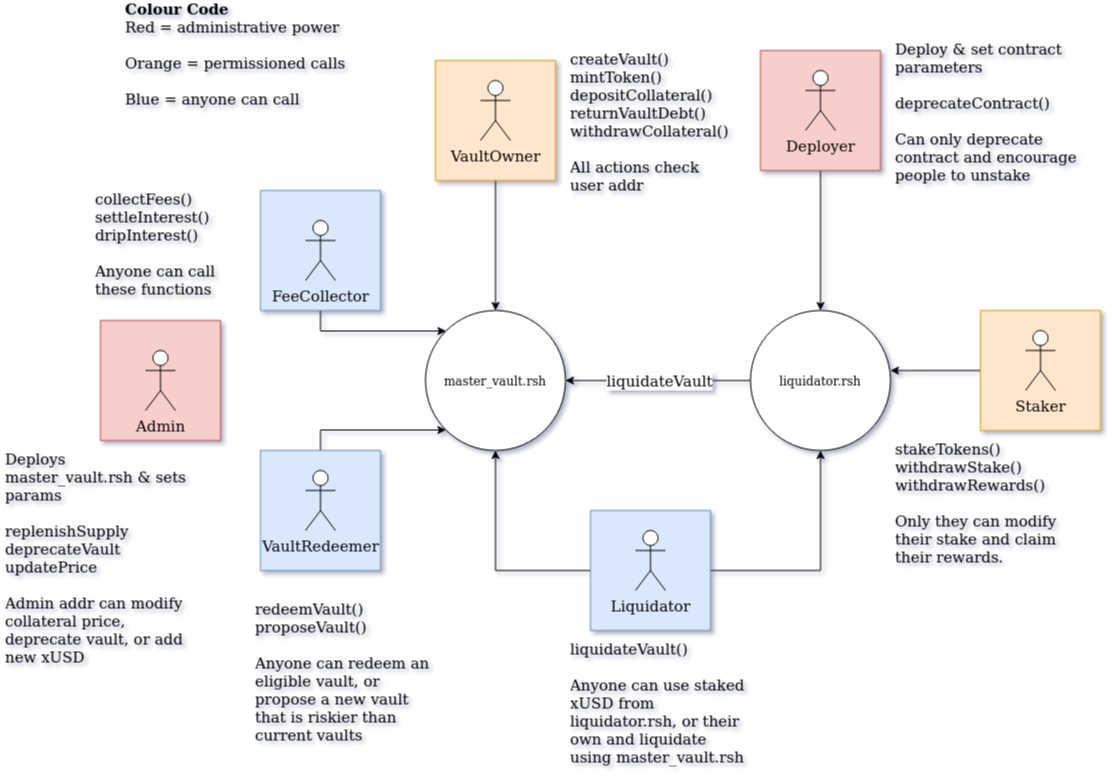

The diagram above was exported from draw.io. Its source (the exported page's mxGraphModel, read from the mxfile embedded in the PNG):
<mxGraphModel dx="1647" dy="1870" grid="1" gridSize="10" guides="1" tooltips="1" connect="1" arrows="1" fold="1" page="1" pageScale="1" pageWidth="850" pageHeight="1100" math="0" shadow="0">
  <root>
    <mxCell id="0" />
    <mxCell id="1" parent="0" />
    <mxCell id="oPvZ5ghguyIsaJS3AWzb-1" value="master_vault.rsh" style="ellipse;whiteSpace=wrap;html=1;aspect=fixed;" parent="1" vertex="1">
      <mxGeometry x="175" y="300" width="140" height="140" as="geometry" />
    </mxCell>
    <mxCell id="oPvZ5ghguyIsaJS3AWzb-3" style="edgeStyle=orthogonalEdgeStyle;rounded=0;orthogonalLoop=1;jettySize=auto;html=1;exitX=0;exitY=0.5;exitDx=0;exitDy=0;entryX=1;entryY=0.5;entryDx=0;entryDy=0;" parent="1" source="oPvZ5ghguyIsaJS3AWzb-2" target="oPvZ5ghguyIsaJS3AWzb-1" edge="1">
      <mxGeometry relative="1" as="geometry" />
    </mxCell>
    <mxCell id="oPvZ5ghguyIsaJS3AWzb-4" value="liquidateVault" style="edgeLabel;html=1;align=center;verticalAlign=middle;resizable=0;points=[];fontSize=15;" parent="oPvZ5ghguyIsaJS3AWzb-3" vertex="1" connectable="0">
      <mxGeometry x="-0.1111" y="-1" relative="1" as="geometry">
        <mxPoint x="-10" y="1" as="offset" />
      </mxGeometry>
    </mxCell>
    <mxCell id="oPvZ5ghguyIsaJS3AWzb-2" value="liquidator.rsh" style="ellipse;whiteSpace=wrap;html=1;aspect=fixed;" parent="1" vertex="1">
      <mxGeometry x="500" y="300" width="140" height="140" as="geometry" />
    </mxCell>
    <mxCell id="oPvZ5ghguyIsaJS3AWzb-12" style="edgeStyle=orthogonalEdgeStyle;rounded=0;orthogonalLoop=1;jettySize=auto;html=1;exitX=0.5;exitY=1;exitDx=0;exitDy=0;fontSize=15;" parent="1" source="oPvZ5ghguyIsaJS3AWzb-8" target="oPvZ5ghguyIsaJS3AWzb-1" edge="1">
      <mxGeometry relative="1" as="geometry" />
    </mxCell>
    <mxCell id="oPvZ5ghguyIsaJS3AWzb-8" value="" style="whiteSpace=wrap;html=1;aspect=fixed;fontSize=15;fillColor=#ffe6cc;strokeColor=#d79b00;" parent="1" vertex="1">
      <mxGeometry x="185" y="50" width="120" height="120" as="geometry" />
    </mxCell>
    <mxCell id="oPvZ5ghguyIsaJS3AWzb-5" value="VaultOwner" style="shape=umlActor;verticalLabelPosition=bottom;verticalAlign=top;html=1;outlineConnect=0;fontSize=15;" parent="1" vertex="1">
      <mxGeometry x="230" y="70" width="30" height="60" as="geometry" />
    </mxCell>
    <mxCell id="oPvZ5ghguyIsaJS3AWzb-13" value="&lt;div&gt;createVault()&lt;/div&gt;&lt;div&gt;mintToken()&lt;/div&gt;&lt;div&gt;depositCollateral()&lt;/div&gt;&lt;div&gt;returnVaultDebt()&lt;/div&gt;&lt;div&gt;withdrawCollateral()&lt;/div&gt;&lt;div&gt;&lt;br&gt;&lt;/div&gt;&lt;div&gt;All actions check user addr&lt;br&gt;&lt;/div&gt;" style="text;html=1;strokeColor=none;fillColor=none;spacing=5;spacingTop=-20;whiteSpace=wrap;overflow=hidden;rounded=0;fontSize=15;" parent="1" vertex="1">
      <mxGeometry x="315" y="50" width="170" height="150" as="geometry" />
    </mxCell>
    <mxCell id="oPvZ5ghguyIsaJS3AWzb-16" style="edgeStyle=orthogonalEdgeStyle;rounded=0;orthogonalLoop=1;jettySize=auto;html=1;exitX=0;exitY=0.5;exitDx=0;exitDy=0;entryX=0.5;entryY=1;entryDx=0;entryDy=0;fontSize=15;" parent="1" source="oPvZ5ghguyIsaJS3AWzb-15" target="oPvZ5ghguyIsaJS3AWzb-1" edge="1">
      <mxGeometry relative="1" as="geometry" />
    </mxCell>
    <mxCell id="oPvZ5ghguyIsaJS3AWzb-17" style="edgeStyle=orthogonalEdgeStyle;rounded=0;orthogonalLoop=1;jettySize=auto;html=1;exitX=1;exitY=0.5;exitDx=0;exitDy=0;entryX=0.5;entryY=1;entryDx=0;entryDy=0;fontSize=15;" parent="1" source="oPvZ5ghguyIsaJS3AWzb-15" target="oPvZ5ghguyIsaJS3AWzb-2" edge="1">
      <mxGeometry relative="1" as="geometry" />
    </mxCell>
    <mxCell id="oPvZ5ghguyIsaJS3AWzb-15" value="" style="whiteSpace=wrap;html=1;aspect=fixed;fontSize=15;fillColor=#dae8fc;strokeColor=#6c8ebf;" parent="1" vertex="1">
      <mxGeometry x="340" y="500" width="120" height="120" as="geometry" />
    </mxCell>
    <mxCell id="oPvZ5ghguyIsaJS3AWzb-14" value="Liquidator" style="shape=umlActor;verticalLabelPosition=bottom;verticalAlign=top;html=1;outlineConnect=0;fontSize=15;" parent="1" vertex="1">
      <mxGeometry x="385" y="520" width="30" height="60" as="geometry" />
    </mxCell>
    <mxCell id="oPvZ5ghguyIsaJS3AWzb-18" value="&lt;div&gt;liquidateVault()&lt;/div&gt;&lt;div&gt;&lt;br&gt;&lt;/div&gt;&lt;div&gt;Anyone can use staked xUSD from liquidator.rsh, or their own and liquidate using master_vault.rsh&lt;br&gt;&lt;/div&gt;" style="text;html=1;strokeColor=none;fillColor=none;spacing=5;spacingTop=-20;whiteSpace=wrap;overflow=hidden;rounded=0;fontSize=15;" parent="1" vertex="1">
      <mxGeometry x="315" y="640" width="190" height="120" as="geometry" />
    </mxCell>
    <mxCell id="oPvZ5ghguyIsaJS3AWzb-23" style="edgeStyle=orthogonalEdgeStyle;rounded=0;orthogonalLoop=1;jettySize=auto;html=1;exitX=0.5;exitY=1;exitDx=0;exitDy=0;entryX=0;entryY=0;entryDx=0;entryDy=0;fontSize=15;" parent="1" source="oPvZ5ghguyIsaJS3AWzb-19" target="oPvZ5ghguyIsaJS3AWzb-1" edge="1">
      <mxGeometry relative="1" as="geometry" />
    </mxCell>
    <mxCell id="oPvZ5ghguyIsaJS3AWzb-19" value="" style="whiteSpace=wrap;html=1;aspect=fixed;fontSize=15;fillColor=#dae8fc;strokeColor=#6c8ebf;" parent="1" vertex="1">
      <mxGeometry x="10" y="180" width="120" height="120" as="geometry" />
    </mxCell>
    <mxCell id="oPvZ5ghguyIsaJS3AWzb-20" value="FeeCollector" style="shape=umlActor;verticalLabelPosition=bottom;verticalAlign=top;html=1;outlineConnect=0;fontSize=15;" parent="1" vertex="1">
      <mxGeometry x="55" y="210" width="30" height="60" as="geometry" />
    </mxCell>
    <mxCell id="oPvZ5ghguyIsaJS3AWzb-24" value="&lt;div&gt;collectFees()&lt;/div&gt;&lt;div&gt;settleInterest()&lt;/div&gt;&lt;div&gt;dripInterest()&lt;/div&gt;&lt;div&gt;&lt;br&gt;&lt;/div&gt;&lt;div&gt;Anyone can call these functions&lt;br&gt;&lt;/div&gt;" style="text;html=1;strokeColor=none;fillColor=none;spacing=5;spacingTop=-20;whiteSpace=wrap;overflow=hidden;rounded=0;fontSize=15;" parent="1" vertex="1">
      <mxGeometry x="-160" y="190" width="160" height="100" as="geometry" />
    </mxCell>
    <mxCell id="oPvZ5ghguyIsaJS3AWzb-27" style="edgeStyle=orthogonalEdgeStyle;rounded=0;orthogonalLoop=1;jettySize=auto;html=1;exitX=0.5;exitY=0;exitDx=0;exitDy=0;entryX=0;entryY=1;entryDx=0;entryDy=0;fontSize=15;" parent="1" source="oPvZ5ghguyIsaJS3AWzb-25" target="oPvZ5ghguyIsaJS3AWzb-1" edge="1">
      <mxGeometry relative="1" as="geometry" />
    </mxCell>
    <mxCell id="oPvZ5ghguyIsaJS3AWzb-25" value="" style="whiteSpace=wrap;html=1;aspect=fixed;fontSize=15;fillColor=#dae8fc;strokeColor=#6c8ebf;" parent="1" vertex="1">
      <mxGeometry x="10" y="440" width="120" height="120" as="geometry" />
    </mxCell>
    <mxCell id="oPvZ5ghguyIsaJS3AWzb-26" value="VaultRedeemer" style="shape=umlActor;verticalLabelPosition=bottom;verticalAlign=top;html=1;outlineConnect=0;fontSize=15;" parent="1" vertex="1">
      <mxGeometry x="55" y="460" width="30" height="60" as="geometry" />
    </mxCell>
    <mxCell id="oPvZ5ghguyIsaJS3AWzb-28" value="&lt;div&gt;redeemVault()&lt;/div&gt;&lt;div&gt;proposeVault()&lt;/div&gt;&lt;div&gt;&lt;br&gt;&lt;/div&gt;&lt;div&gt;Anyone can redeem an eligible vault, or propose a new vault that is riskier than current vaults&lt;br&gt;&lt;/div&gt;" style="text;html=1;strokeColor=none;fillColor=none;spacing=5;spacingTop=-20;whiteSpace=wrap;overflow=hidden;rounded=0;fontSize=15;" parent="1" vertex="1">
      <mxGeometry y="600" width="190" height="150" as="geometry" />
    </mxCell>
    <mxCell id="oPvZ5ghguyIsaJS3AWzb-29" value="" style="whiteSpace=wrap;html=1;aspect=fixed;fontSize=15;fillColor=#f8cecc;strokeColor=#b85450;" parent="1" vertex="1">
      <mxGeometry x="-150" y="310" width="120" height="120" as="geometry" />
    </mxCell>
    <mxCell id="oPvZ5ghguyIsaJS3AWzb-30" value="Admin" style="shape=umlActor;verticalLabelPosition=bottom;verticalAlign=top;html=1;outlineConnect=0;fontSize=15;" parent="1" vertex="1">
      <mxGeometry x="-105" y="340" width="30" height="60" as="geometry" />
    </mxCell>
    <mxCell id="oPvZ5ghguyIsaJS3AWzb-31" value="&lt;div&gt;Deploys master_vault.rsh &amp;amp; sets params&lt;/div&gt;&lt;div&gt;&lt;br&gt;&lt;/div&gt;&lt;div&gt;replenishSupply&lt;/div&gt;&lt;div&gt;deprecateVault&lt;/div&gt;&lt;div&gt;updatePrice&lt;/div&gt;&lt;div&gt;&lt;br&gt;&lt;/div&gt;&lt;div&gt;Admin addr can modify collateral price, deprecate vault, or add new xUSD&lt;br&gt;&lt;/div&gt;" style="text;html=1;strokeColor=none;fillColor=none;spacing=5;spacingTop=-20;whiteSpace=wrap;overflow=hidden;rounded=0;fontSize=15;" parent="1" vertex="1">
      <mxGeometry x="-250" y="450" width="190" height="230" as="geometry" />
    </mxCell>
    <mxCell id="oPvZ5ghguyIsaJS3AWzb-34" style="edgeStyle=orthogonalEdgeStyle;rounded=0;orthogonalLoop=1;jettySize=auto;html=1;exitX=0;exitY=0.5;exitDx=0;exitDy=0;entryX=1;entryY=0.429;entryDx=0;entryDy=0;entryPerimeter=0;fontSize=15;" parent="1" source="oPvZ5ghguyIsaJS3AWzb-32" target="oPvZ5ghguyIsaJS3AWzb-2" edge="1">
      <mxGeometry relative="1" as="geometry" />
    </mxCell>
    <mxCell id="oPvZ5ghguyIsaJS3AWzb-32" value="" style="whiteSpace=wrap;html=1;aspect=fixed;fontSize=15;fillColor=#ffe6cc;strokeColor=#d79b00;" parent="1" vertex="1">
      <mxGeometry x="730" y="300" width="120" height="120" as="geometry" />
    </mxCell>
    <mxCell id="oPvZ5ghguyIsaJS3AWzb-33" value="Staker" style="shape=umlActor;verticalLabelPosition=bottom;verticalAlign=top;html=1;outlineConnect=0;fontSize=15;" parent="1" vertex="1">
      <mxGeometry x="775" y="320" width="30" height="60" as="geometry" />
    </mxCell>
    <mxCell id="oPvZ5ghguyIsaJS3AWzb-35" value="&lt;div&gt;stakeTokens()&lt;/div&gt;&lt;div&gt;withdrawStake()&lt;/div&gt;&lt;div&gt;withdrawRewards()&lt;/div&gt;&lt;div&gt;&lt;br&gt;&lt;/div&gt;&lt;div&gt;Only they can modify their stake and claim their rewards.&lt;br&gt;&lt;/div&gt;" style="text;html=1;strokeColor=none;fillColor=none;spacing=5;spacingTop=-20;whiteSpace=wrap;overflow=hidden;rounded=0;fontSize=15;" parent="1" vertex="1">
      <mxGeometry x="640" y="440" width="190" height="140" as="geometry" />
    </mxCell>
    <mxCell id="oPvZ5ghguyIsaJS3AWzb-40" style="edgeStyle=orthogonalEdgeStyle;rounded=0;orthogonalLoop=1;jettySize=auto;html=1;exitX=0.5;exitY=1;exitDx=0;exitDy=0;entryX=0.5;entryY=0;entryDx=0;entryDy=0;fontSize=15;" parent="1" source="oPvZ5ghguyIsaJS3AWzb-36" target="oPvZ5ghguyIsaJS3AWzb-2" edge="1">
      <mxGeometry relative="1" as="geometry" />
    </mxCell>
    <mxCell id="oPvZ5ghguyIsaJS3AWzb-36" value="" style="whiteSpace=wrap;html=1;aspect=fixed;fontSize=15;fillColor=#f8cecc;strokeColor=#b85450;" parent="1" vertex="1">
      <mxGeometry x="510" y="40" width="120" height="120" as="geometry" />
    </mxCell>
    <mxCell id="oPvZ5ghguyIsaJS3AWzb-37" value="Deployer" style="shape=umlActor;verticalLabelPosition=bottom;verticalAlign=top;html=1;outlineConnect=0;fontSize=15;" parent="1" vertex="1">
      <mxGeometry x="555" y="60" width="30" height="60" as="geometry" />
    </mxCell>
    <mxCell id="oPvZ5ghguyIsaJS3AWzb-41" value="&lt;div&gt;Deploy &amp;amp; set contract parameters&lt;/div&gt;&lt;div&gt;&lt;br&gt;&lt;/div&gt;&lt;div&gt;deprecateContract()&lt;/div&gt;&lt;div&gt;&lt;br&gt;&lt;/div&gt;&lt;div&gt;Can only deprecate contract and encourage people to unstake&lt;br&gt;&lt;/div&gt;" style="text;html=1;strokeColor=none;fillColor=none;spacing=5;spacingTop=-20;whiteSpace=wrap;overflow=hidden;rounded=0;fontSize=15;" parent="1" vertex="1">
      <mxGeometry x="640" y="40" width="190" height="180" as="geometry" />
    </mxCell>
    <mxCell id="oPvZ5ghguyIsaJS3AWzb-42" value="&lt;div&gt;&lt;b&gt;Colour Code&lt;/b&gt;&lt;/div&gt;&lt;div&gt;Red = administrative power&lt;/div&gt;&lt;div&gt;&lt;br&gt;&lt;/div&gt;&lt;div&gt;Orange = permissioned calls&lt;/div&gt;&lt;div&gt;&lt;br&gt;&lt;/div&gt;&lt;div&gt;Blue = anyone can call&lt;br&gt;&lt;/div&gt;" style="text;html=1;strokeColor=none;fillColor=none;spacing=5;spacingTop=-20;whiteSpace=wrap;overflow=hidden;rounded=0;fontFamily=Verdana;fontSize=15;" parent="1" vertex="1">
      <mxGeometry x="-130" width="240" height="150" as="geometry" />
    </mxCell>
  </root>
</mxGraphModel>